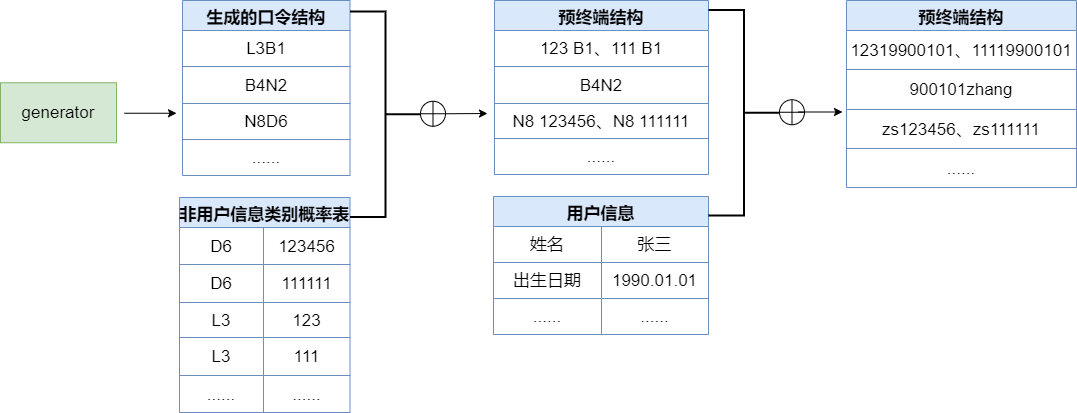

The diagram above was exported from draw.io. Its source (the exported page's mxGraphModel, read from the mxfile embedded in the PNG):
<mxGraphModel dx="1422" dy="802" grid="0" gridSize="10" guides="1" tooltips="1" connect="1" arrows="1" fold="1" page="1" pageScale="1" pageWidth="1169" pageHeight="827" math="0" shadow="0">
  <root>
    <mxCell id="0" />
    <mxCell id="1" parent="0" />
    <mxCell id="HmsmDAmuJBQXiGUTdm-5-2" value="generator" style="rounded=0;whiteSpace=wrap;html=1;fontSize=17;strokeWidth=1;fillColor=#d5e8d4;strokeColor=#82b366;" vertex="1" parent="1">
      <mxGeometry x="24" y="220.25" width="116" height="60" as="geometry" />
    </mxCell>
    <mxCell id="HmsmDAmuJBQXiGUTdm-5-3" value="生成的口令结构" style="shape=table;startSize=30;container=1;collapsible=0;childLayout=tableLayout;fontStyle=1;align=center;fontSize=17;strokeWidth=1;fillColor=#dae8fc;strokeColor=#6c8ebf;" vertex="1" parent="1">
      <mxGeometry x="206" y="138" width="167.5" height="175" as="geometry" />
    </mxCell>
    <mxCell id="HmsmDAmuJBQXiGUTdm-5-4" value="" style="shape=tableRow;horizontal=0;startSize=0;swimlaneHead=0;swimlaneBody=0;top=0;left=0;bottom=0;right=0;collapsible=0;dropTarget=0;fillColor=none;points=[[0,0.5],[1,0.5]];portConstraint=eastwest;fontSize=17;strokeWidth=1;" vertex="1" parent="HmsmDAmuJBQXiGUTdm-5-3">
      <mxGeometry y="30" width="167.5" height="36" as="geometry" />
    </mxCell>
    <mxCell id="HmsmDAmuJBQXiGUTdm-5-5" value="L3B1" style="shape=partialRectangle;html=1;whiteSpace=wrap;connectable=0;fillColor=none;top=0;left=0;bottom=0;right=0;overflow=hidden;fontSize=17;strokeWidth=1;" vertex="1" parent="HmsmDAmuJBQXiGUTdm-5-4">
      <mxGeometry width="168" height="36" as="geometry">
        <mxRectangle width="168" height="36" as="alternateBounds" />
      </mxGeometry>
    </mxCell>
    <mxCell id="HmsmDAmuJBQXiGUTdm-5-8" value="" style="shape=tableRow;horizontal=0;startSize=0;swimlaneHead=0;swimlaneBody=0;top=0;left=0;bottom=0;right=0;collapsible=0;dropTarget=0;fillColor=none;points=[[0,0.5],[1,0.5]];portConstraint=eastwest;fontSize=17;strokeWidth=1;" vertex="1" parent="HmsmDAmuJBQXiGUTdm-5-3">
      <mxGeometry y="66" width="167.5" height="37" as="geometry" />
    </mxCell>
    <mxCell id="HmsmDAmuJBQXiGUTdm-5-9" value="B4N2" style="shape=partialRectangle;html=1;whiteSpace=wrap;connectable=0;fillColor=none;top=0;left=0;bottom=0;right=0;overflow=hidden;fontSize=17;strokeWidth=1;" vertex="1" parent="HmsmDAmuJBQXiGUTdm-5-8">
      <mxGeometry width="168" height="37" as="geometry">
        <mxRectangle width="168" height="37" as="alternateBounds" />
      </mxGeometry>
    </mxCell>
    <mxCell id="HmsmDAmuJBQXiGUTdm-5-12" value="" style="shape=tableRow;horizontal=0;startSize=0;swimlaneHead=0;swimlaneBody=0;top=0;left=0;bottom=0;right=0;collapsible=0;dropTarget=0;fillColor=none;points=[[0,0.5],[1,0.5]];portConstraint=eastwest;fontSize=17;strokeWidth=1;" vertex="1" parent="HmsmDAmuJBQXiGUTdm-5-3">
      <mxGeometry y="103" width="167.5" height="36" as="geometry" />
    </mxCell>
    <mxCell id="HmsmDAmuJBQXiGUTdm-5-13" value="N8D6" style="shape=partialRectangle;html=1;whiteSpace=wrap;connectable=0;fillColor=none;top=0;left=0;bottom=0;right=0;overflow=hidden;fontSize=17;strokeWidth=1;" vertex="1" parent="HmsmDAmuJBQXiGUTdm-5-12">
      <mxGeometry width="168" height="36" as="geometry">
        <mxRectangle width="168" height="36" as="alternateBounds" />
      </mxGeometry>
    </mxCell>
    <mxCell id="HmsmDAmuJBQXiGUTdm-5-16" style="shape=tableRow;horizontal=0;startSize=0;swimlaneHead=0;swimlaneBody=0;top=0;left=0;bottom=0;right=0;collapsible=0;dropTarget=0;fillColor=none;points=[[0,0.5],[1,0.5]];portConstraint=eastwest;fontSize=17;strokeWidth=1;" vertex="1" parent="HmsmDAmuJBQXiGUTdm-5-3">
      <mxGeometry y="139" width="167.5" height="36" as="geometry" />
    </mxCell>
    <mxCell id="HmsmDAmuJBQXiGUTdm-5-17" value="......" style="shape=partialRectangle;html=1;whiteSpace=wrap;connectable=0;fillColor=none;top=0;left=0;bottom=0;right=0;overflow=hidden;fontSize=17;strokeWidth=1;" vertex="1" parent="HmsmDAmuJBQXiGUTdm-5-16">
      <mxGeometry width="168" height="36" as="geometry">
        <mxRectangle width="168" height="36" as="alternateBounds" />
      </mxGeometry>
    </mxCell>
    <mxCell id="HmsmDAmuJBQXiGUTdm-5-19" value="预终端结构" style="shape=table;startSize=30;container=1;collapsible=0;childLayout=tableLayout;fontStyle=1;align=center;fontSize=17;strokeWidth=1;fillColor=#dae8fc;strokeColor=#6c8ebf;" vertex="1" parent="1">
      <mxGeometry x="518" y="138" width="214" height="174" as="geometry" />
    </mxCell>
    <mxCell id="HmsmDAmuJBQXiGUTdm-5-20" value="" style="shape=tableRow;horizontal=0;startSize=0;swimlaneHead=0;swimlaneBody=0;top=0;left=0;bottom=0;right=0;collapsible=0;dropTarget=0;fillColor=none;points=[[0,0.5],[1,0.5]];portConstraint=eastwest;fontSize=17;strokeWidth=1;" vertex="1" parent="HmsmDAmuJBQXiGUTdm-5-19">
      <mxGeometry y="30" width="214" height="36" as="geometry" />
    </mxCell>
    <mxCell id="HmsmDAmuJBQXiGUTdm-5-21" value="123 B1、111 B1" style="shape=partialRectangle;html=1;whiteSpace=wrap;connectable=0;fillColor=none;top=0;left=0;bottom=0;right=0;overflow=hidden;fontSize=17;strokeWidth=1;" vertex="1" parent="HmsmDAmuJBQXiGUTdm-5-20">
      <mxGeometry width="214" height="36" as="geometry">
        <mxRectangle width="214" height="36" as="alternateBounds" />
      </mxGeometry>
    </mxCell>
    <mxCell id="HmsmDAmuJBQXiGUTdm-5-22" value="" style="shape=tableRow;horizontal=0;startSize=0;swimlaneHead=0;swimlaneBody=0;top=0;left=0;bottom=0;right=0;collapsible=0;dropTarget=0;fillColor=none;points=[[0,0.5],[1,0.5]];portConstraint=eastwest;fontSize=17;strokeWidth=1;" vertex="1" parent="HmsmDAmuJBQXiGUTdm-5-19">
      <mxGeometry y="66" width="214" height="37" as="geometry" />
    </mxCell>
    <mxCell id="HmsmDAmuJBQXiGUTdm-5-23" value="B4N2" style="shape=partialRectangle;html=1;whiteSpace=wrap;connectable=0;fillColor=none;top=0;left=0;bottom=0;right=0;overflow=hidden;fontSize=17;strokeWidth=1;" vertex="1" parent="HmsmDAmuJBQXiGUTdm-5-22">
      <mxGeometry width="214" height="37" as="geometry">
        <mxRectangle width="214" height="37" as="alternateBounds" />
      </mxGeometry>
    </mxCell>
    <mxCell id="HmsmDAmuJBQXiGUTdm-5-24" value="" style="shape=tableRow;horizontal=0;startSize=0;swimlaneHead=0;swimlaneBody=0;top=0;left=0;bottom=0;right=0;collapsible=0;dropTarget=0;fillColor=none;points=[[0,0.5],[1,0.5]];portConstraint=eastwest;fontSize=17;strokeWidth=1;" vertex="1" parent="HmsmDAmuJBQXiGUTdm-5-19">
      <mxGeometry y="103" width="214" height="35" as="geometry" />
    </mxCell>
    <mxCell id="HmsmDAmuJBQXiGUTdm-5-25" value="N8 123456、N8 111111" style="shape=partialRectangle;html=1;whiteSpace=wrap;connectable=0;fillColor=none;top=0;left=0;bottom=0;right=0;overflow=hidden;fontSize=17;strokeWidth=1;" vertex="1" parent="HmsmDAmuJBQXiGUTdm-5-24">
      <mxGeometry width="214" height="35" as="geometry">
        <mxRectangle width="214" height="35" as="alternateBounds" />
      </mxGeometry>
    </mxCell>
    <mxCell id="HmsmDAmuJBQXiGUTdm-5-26" style="shape=tableRow;horizontal=0;startSize=0;swimlaneHead=0;swimlaneBody=0;top=0;left=0;bottom=0;right=0;collapsible=0;dropTarget=0;fillColor=none;points=[[0,0.5],[1,0.5]];portConstraint=eastwest;fontSize=17;strokeWidth=1;" vertex="1" parent="HmsmDAmuJBQXiGUTdm-5-19">
      <mxGeometry y="138" width="214" height="36" as="geometry" />
    </mxCell>
    <mxCell id="HmsmDAmuJBQXiGUTdm-5-27" value="......" style="shape=partialRectangle;html=1;whiteSpace=wrap;connectable=0;fillColor=none;top=0;left=0;bottom=0;right=0;overflow=hidden;fontSize=17;strokeWidth=1;" vertex="1" parent="HmsmDAmuJBQXiGUTdm-5-26">
      <mxGeometry width="214" height="36" as="geometry">
        <mxRectangle width="214" height="36" as="alternateBounds" />
      </mxGeometry>
    </mxCell>
    <mxCell id="HmsmDAmuJBQXiGUTdm-5-28" value="非用户信息类别概率表" style="shape=table;startSize=30;container=1;collapsible=0;childLayout=tableLayout;fontStyle=1;align=center;fontSize=17;strokeWidth=1;fillColor=#dae8fc;strokeColor=#6c8ebf;" vertex="1" parent="1">
      <mxGeometry x="203" y="335" width="170.5" height="215" as="geometry" />
    </mxCell>
    <mxCell id="HmsmDAmuJBQXiGUTdm-5-29" value="" style="shape=tableRow;horizontal=0;startSize=0;swimlaneHead=0;swimlaneBody=0;top=0;left=0;bottom=0;right=0;collapsible=0;dropTarget=0;fillColor=none;points=[[0,0.5],[1,0.5]];portConstraint=eastwest;fontSize=17;strokeWidth=1;" vertex="1" parent="HmsmDAmuJBQXiGUTdm-5-28">
      <mxGeometry y="30" width="170.5" height="37" as="geometry" />
    </mxCell>
    <mxCell id="HmsmDAmuJBQXiGUTdm-5-30" value="D6" style="shape=partialRectangle;html=1;whiteSpace=wrap;connectable=0;fillColor=none;top=0;left=0;bottom=0;right=0;overflow=hidden;fontSize=17;strokeWidth=1;" vertex="1" parent="HmsmDAmuJBQXiGUTdm-5-29">
      <mxGeometry width="84" height="37" as="geometry">
        <mxRectangle width="84" height="37" as="alternateBounds" />
      </mxGeometry>
    </mxCell>
    <mxCell id="HmsmDAmuJBQXiGUTdm-5-41" value="123456" style="shape=partialRectangle;html=1;whiteSpace=wrap;connectable=0;fillColor=none;top=0;left=0;bottom=0;right=0;overflow=hidden;fontSize=17;strokeWidth=1;" vertex="1" parent="HmsmDAmuJBQXiGUTdm-5-29">
      <mxGeometry x="84" width="87" height="37" as="geometry">
        <mxRectangle width="87" height="37" as="alternateBounds" />
      </mxGeometry>
    </mxCell>
    <mxCell id="HmsmDAmuJBQXiGUTdm-5-31" value="" style="shape=tableRow;horizontal=0;startSize=0;swimlaneHead=0;swimlaneBody=0;top=0;left=0;bottom=0;right=0;collapsible=0;dropTarget=0;fillColor=none;points=[[0,0.5],[1,0.5]];portConstraint=eastwest;fontSize=17;strokeWidth=1;" vertex="1" parent="HmsmDAmuJBQXiGUTdm-5-28">
      <mxGeometry y="67" width="170.5" height="38" as="geometry" />
    </mxCell>
    <mxCell id="HmsmDAmuJBQXiGUTdm-5-32" value="D6" style="shape=partialRectangle;html=1;whiteSpace=wrap;connectable=0;fillColor=none;top=0;left=0;bottom=0;right=0;overflow=hidden;fontSize=17;strokeWidth=1;" vertex="1" parent="HmsmDAmuJBQXiGUTdm-5-31">
      <mxGeometry width="84" height="38" as="geometry">
        <mxRectangle width="84" height="38" as="alternateBounds" />
      </mxGeometry>
    </mxCell>
    <mxCell id="HmsmDAmuJBQXiGUTdm-5-42" value="111111" style="shape=partialRectangle;html=1;whiteSpace=wrap;connectable=0;fillColor=none;top=0;left=0;bottom=0;right=0;overflow=hidden;fontSize=17;strokeWidth=1;" vertex="1" parent="HmsmDAmuJBQXiGUTdm-5-31">
      <mxGeometry x="84" width="87" height="38" as="geometry">
        <mxRectangle width="87" height="38" as="alternateBounds" />
      </mxGeometry>
    </mxCell>
    <mxCell id="HmsmDAmuJBQXiGUTdm-5-33" value="" style="shape=tableRow;horizontal=0;startSize=0;swimlaneHead=0;swimlaneBody=0;top=0;left=0;bottom=0;right=0;collapsible=0;dropTarget=0;fillColor=none;points=[[0,0.5],[1,0.5]];portConstraint=eastwest;fontSize=17;strokeWidth=1;" vertex="1" parent="HmsmDAmuJBQXiGUTdm-5-28">
      <mxGeometry y="105" width="170.5" height="35" as="geometry" />
    </mxCell>
    <mxCell id="HmsmDAmuJBQXiGUTdm-5-34" value="L3" style="shape=partialRectangle;html=1;whiteSpace=wrap;connectable=0;fillColor=none;top=0;left=0;bottom=0;right=0;overflow=hidden;fontSize=17;strokeWidth=1;" vertex="1" parent="HmsmDAmuJBQXiGUTdm-5-33">
      <mxGeometry width="84" height="35" as="geometry">
        <mxRectangle width="84" height="35" as="alternateBounds" />
      </mxGeometry>
    </mxCell>
    <mxCell id="HmsmDAmuJBQXiGUTdm-5-43" value="123" style="shape=partialRectangle;html=1;whiteSpace=wrap;connectable=0;fillColor=none;top=0;left=0;bottom=0;right=0;overflow=hidden;fontSize=17;strokeWidth=1;" vertex="1" parent="HmsmDAmuJBQXiGUTdm-5-33">
      <mxGeometry x="84" width="87" height="35" as="geometry">
        <mxRectangle width="87" height="35" as="alternateBounds" />
      </mxGeometry>
    </mxCell>
    <mxCell id="HmsmDAmuJBQXiGUTdm-5-35" style="shape=tableRow;horizontal=0;startSize=0;swimlaneHead=0;swimlaneBody=0;top=0;left=0;bottom=0;right=0;collapsible=0;dropTarget=0;fillColor=none;points=[[0,0.5],[1,0.5]];portConstraint=eastwest;fontSize=17;strokeWidth=1;" vertex="1" parent="HmsmDAmuJBQXiGUTdm-5-28">
      <mxGeometry y="140" width="170.5" height="38" as="geometry" />
    </mxCell>
    <mxCell id="HmsmDAmuJBQXiGUTdm-5-36" value="L3" style="shape=partialRectangle;html=1;whiteSpace=wrap;connectable=0;fillColor=none;top=0;left=0;bottom=0;right=0;overflow=hidden;fontSize=17;strokeWidth=1;" vertex="1" parent="HmsmDAmuJBQXiGUTdm-5-35">
      <mxGeometry width="84" height="38" as="geometry">
        <mxRectangle width="84" height="38" as="alternateBounds" />
      </mxGeometry>
    </mxCell>
    <mxCell id="HmsmDAmuJBQXiGUTdm-5-44" value="111" style="shape=partialRectangle;html=1;whiteSpace=wrap;connectable=0;fillColor=none;top=0;left=0;bottom=0;right=0;overflow=hidden;fontSize=17;strokeWidth=1;" vertex="1" parent="HmsmDAmuJBQXiGUTdm-5-35">
      <mxGeometry x="84" width="87" height="38" as="geometry">
        <mxRectangle width="87" height="38" as="alternateBounds" />
      </mxGeometry>
    </mxCell>
    <mxCell id="HmsmDAmuJBQXiGUTdm-5-45" style="shape=tableRow;horizontal=0;startSize=0;swimlaneHead=0;swimlaneBody=0;top=0;left=0;bottom=0;right=0;collapsible=0;dropTarget=0;fillColor=none;points=[[0,0.5],[1,0.5]];portConstraint=eastwest;fontSize=17;strokeWidth=1;" vertex="1" parent="HmsmDAmuJBQXiGUTdm-5-28">
      <mxGeometry y="178" width="170.5" height="37" as="geometry" />
    </mxCell>
    <mxCell id="HmsmDAmuJBQXiGUTdm-5-46" value="......" style="shape=partialRectangle;html=1;whiteSpace=wrap;connectable=0;fillColor=none;top=0;left=0;bottom=0;right=0;overflow=hidden;fontSize=17;strokeWidth=1;" vertex="1" parent="HmsmDAmuJBQXiGUTdm-5-45">
      <mxGeometry width="84" height="37" as="geometry">
        <mxRectangle width="84" height="37" as="alternateBounds" />
      </mxGeometry>
    </mxCell>
    <mxCell id="HmsmDAmuJBQXiGUTdm-5-47" value="......" style="shape=partialRectangle;html=1;whiteSpace=wrap;connectable=0;fillColor=none;top=0;left=0;bottom=0;right=0;overflow=hidden;fontSize=17;strokeWidth=1;" vertex="1" parent="HmsmDAmuJBQXiGUTdm-5-45">
      <mxGeometry x="84" width="87" height="37" as="geometry">
        <mxRectangle width="87" height="37" as="alternateBounds" />
      </mxGeometry>
    </mxCell>
    <mxCell id="HmsmDAmuJBQXiGUTdm-5-52" value="用户信息" style="shape=table;startSize=30;container=1;collapsible=0;childLayout=tableLayout;fontStyle=1;align=center;fontSize=17;strokeWidth=1;fillColor=#dae8fc;strokeColor=#6c8ebf;" vertex="1" parent="1">
      <mxGeometry x="517" y="334" width="215" height="138" as="geometry" />
    </mxCell>
    <mxCell id="HmsmDAmuJBQXiGUTdm-5-53" value="" style="shape=tableRow;horizontal=0;startSize=0;swimlaneHead=0;swimlaneBody=0;top=0;left=0;bottom=0;right=0;collapsible=0;dropTarget=0;fillColor=none;points=[[0,0.5],[1,0.5]];portConstraint=eastwest;fontSize=17;strokeWidth=1;" vertex="1" parent="HmsmDAmuJBQXiGUTdm-5-52">
      <mxGeometry y="30" width="215" height="36" as="geometry" />
    </mxCell>
    <mxCell id="HmsmDAmuJBQXiGUTdm-5-54" value="姓名" style="shape=partialRectangle;html=1;whiteSpace=wrap;connectable=0;fillColor=none;top=0;left=0;bottom=0;right=0;overflow=hidden;fontSize=17;strokeWidth=1;" vertex="1" parent="HmsmDAmuJBQXiGUTdm-5-53">
      <mxGeometry width="108" height="36" as="geometry">
        <mxRectangle width="108" height="36" as="alternateBounds" />
      </mxGeometry>
    </mxCell>
    <mxCell id="HmsmDAmuJBQXiGUTdm-5-55" value="张三" style="shape=partialRectangle;html=1;whiteSpace=wrap;connectable=0;fillColor=none;top=0;left=0;bottom=0;right=0;overflow=hidden;fontSize=17;strokeWidth=1;" vertex="1" parent="HmsmDAmuJBQXiGUTdm-5-53">
      <mxGeometry x="108" width="107" height="36" as="geometry">
        <mxRectangle width="107" height="36" as="alternateBounds" />
      </mxGeometry>
    </mxCell>
    <mxCell id="HmsmDAmuJBQXiGUTdm-5-56" value="" style="shape=tableRow;horizontal=0;startSize=0;swimlaneHead=0;swimlaneBody=0;top=0;left=0;bottom=0;right=0;collapsible=0;dropTarget=0;fillColor=none;points=[[0,0.5],[1,0.5]];portConstraint=eastwest;fontSize=17;strokeWidth=1;" vertex="1" parent="HmsmDAmuJBQXiGUTdm-5-52">
      <mxGeometry y="66" width="215" height="36" as="geometry" />
    </mxCell>
    <mxCell id="HmsmDAmuJBQXiGUTdm-5-57" value="出生日期" style="shape=partialRectangle;html=1;whiteSpace=wrap;connectable=0;fillColor=none;top=0;left=0;bottom=0;right=0;overflow=hidden;fontSize=17;strokeWidth=1;" vertex="1" parent="HmsmDAmuJBQXiGUTdm-5-56">
      <mxGeometry width="108" height="36" as="geometry">
        <mxRectangle width="108" height="36" as="alternateBounds" />
      </mxGeometry>
    </mxCell>
    <mxCell id="HmsmDAmuJBQXiGUTdm-5-58" value="1990.01.01" style="shape=partialRectangle;html=1;whiteSpace=wrap;connectable=0;fillColor=none;top=0;left=0;bottom=0;right=0;overflow=hidden;fontSize=17;strokeWidth=1;" vertex="1" parent="HmsmDAmuJBQXiGUTdm-5-56">
      <mxGeometry x="108" width="107" height="36" as="geometry">
        <mxRectangle width="107" height="36" as="alternateBounds" />
      </mxGeometry>
    </mxCell>
    <mxCell id="HmsmDAmuJBQXiGUTdm-5-65" style="shape=tableRow;horizontal=0;startSize=0;swimlaneHead=0;swimlaneBody=0;top=0;left=0;bottom=0;right=0;collapsible=0;dropTarget=0;fillColor=none;points=[[0,0.5],[1,0.5]];portConstraint=eastwest;fontSize=17;strokeWidth=1;" vertex="1" parent="HmsmDAmuJBQXiGUTdm-5-52">
      <mxGeometry y="102" width="215" height="36" as="geometry" />
    </mxCell>
    <mxCell id="HmsmDAmuJBQXiGUTdm-5-66" value="......" style="shape=partialRectangle;html=1;whiteSpace=wrap;connectable=0;fillColor=none;top=0;left=0;bottom=0;right=0;overflow=hidden;fontSize=17;strokeWidth=1;" vertex="1" parent="HmsmDAmuJBQXiGUTdm-5-65">
      <mxGeometry width="108" height="36" as="geometry">
        <mxRectangle width="108" height="36" as="alternateBounds" />
      </mxGeometry>
    </mxCell>
    <mxCell id="HmsmDAmuJBQXiGUTdm-5-67" value="......" style="shape=partialRectangle;html=1;whiteSpace=wrap;connectable=0;fillColor=none;top=0;left=0;bottom=0;right=0;overflow=hidden;fontSize=17;strokeWidth=1;" vertex="1" parent="HmsmDAmuJBQXiGUTdm-5-65">
      <mxGeometry x="108" width="107" height="36" as="geometry">
        <mxRectangle width="107" height="36" as="alternateBounds" />
      </mxGeometry>
    </mxCell>
    <mxCell id="HmsmDAmuJBQXiGUTdm-5-69" value="预终端结构" style="shape=table;startSize=30;container=1;collapsible=0;childLayout=tableLayout;fontStyle=1;align=center;fontSize=17;strokeWidth=1;fillColor=#dae8fc;strokeColor=#6c8ebf;" vertex="1" parent="1">
      <mxGeometry x="870" y="138" width="230" height="187" as="geometry" />
    </mxCell>
    <mxCell id="HmsmDAmuJBQXiGUTdm-5-70" value="" style="shape=tableRow;horizontal=0;startSize=0;swimlaneHead=0;swimlaneBody=0;top=0;left=0;bottom=0;right=0;collapsible=0;dropTarget=0;fillColor=none;points=[[0,0.5],[1,0.5]];portConstraint=eastwest;fontSize=17;strokeWidth=1;" vertex="1" parent="HmsmDAmuJBQXiGUTdm-5-69">
      <mxGeometry y="30" width="230" height="39" as="geometry" />
    </mxCell>
    <mxCell id="HmsmDAmuJBQXiGUTdm-5-71" value="12319900101、11119900101" style="shape=partialRectangle;html=1;whiteSpace=wrap;connectable=0;fillColor=none;top=0;left=0;bottom=0;right=0;overflow=hidden;fontSize=17;strokeWidth=1;" vertex="1" parent="HmsmDAmuJBQXiGUTdm-5-70">
      <mxGeometry width="230" height="39" as="geometry">
        <mxRectangle width="230" height="39" as="alternateBounds" />
      </mxGeometry>
    </mxCell>
    <mxCell id="HmsmDAmuJBQXiGUTdm-5-72" value="" style="shape=tableRow;horizontal=0;startSize=0;swimlaneHead=0;swimlaneBody=0;top=0;left=0;bottom=0;right=0;collapsible=0;dropTarget=0;fillColor=none;points=[[0,0.5],[1,0.5]];portConstraint=eastwest;fontSize=17;strokeWidth=1;" vertex="1" parent="HmsmDAmuJBQXiGUTdm-5-69">
      <mxGeometry y="69" width="230" height="40" as="geometry" />
    </mxCell>
    <mxCell id="HmsmDAmuJBQXiGUTdm-5-73" value="900101zhang" style="shape=partialRectangle;html=1;whiteSpace=wrap;connectable=0;fillColor=none;top=0;left=0;bottom=0;right=0;overflow=hidden;fontSize=17;strokeWidth=1;" vertex="1" parent="HmsmDAmuJBQXiGUTdm-5-72">
      <mxGeometry width="230" height="40" as="geometry">
        <mxRectangle width="230" height="40" as="alternateBounds" />
      </mxGeometry>
    </mxCell>
    <mxCell id="HmsmDAmuJBQXiGUTdm-5-74" value="" style="shape=tableRow;horizontal=0;startSize=0;swimlaneHead=0;swimlaneBody=0;top=0;left=0;bottom=0;right=0;collapsible=0;dropTarget=0;fillColor=none;points=[[0,0.5],[1,0.5]];portConstraint=eastwest;fontSize=17;strokeWidth=1;" vertex="1" parent="HmsmDAmuJBQXiGUTdm-5-69">
      <mxGeometry y="109" width="230" height="39" as="geometry" />
    </mxCell>
    <mxCell id="HmsmDAmuJBQXiGUTdm-5-75" value="zs123456、zs111111" style="shape=partialRectangle;html=1;whiteSpace=wrap;connectable=0;fillColor=none;top=0;left=0;bottom=0;right=0;overflow=hidden;fontSize=17;strokeWidth=1;" vertex="1" parent="HmsmDAmuJBQXiGUTdm-5-74">
      <mxGeometry width="230" height="39" as="geometry">
        <mxRectangle width="230" height="39" as="alternateBounds" />
      </mxGeometry>
    </mxCell>
    <mxCell id="HmsmDAmuJBQXiGUTdm-5-76" style="shape=tableRow;horizontal=0;startSize=0;swimlaneHead=0;swimlaneBody=0;top=0;left=0;bottom=0;right=0;collapsible=0;dropTarget=0;fillColor=none;points=[[0,0.5],[1,0.5]];portConstraint=eastwest;fontSize=17;strokeWidth=1;" vertex="1" parent="HmsmDAmuJBQXiGUTdm-5-69">
      <mxGeometry y="148" width="230" height="39" as="geometry" />
    </mxCell>
    <mxCell id="HmsmDAmuJBQXiGUTdm-5-77" value="......" style="shape=partialRectangle;html=1;whiteSpace=wrap;connectable=0;fillColor=none;top=0;left=0;bottom=0;right=0;overflow=hidden;fontSize=17;strokeWidth=1;" vertex="1" parent="HmsmDAmuJBQXiGUTdm-5-76">
      <mxGeometry width="230" height="39" as="geometry">
        <mxRectangle width="230" height="39" as="alternateBounds" />
      </mxGeometry>
    </mxCell>
    <mxCell id="HmsmDAmuJBQXiGUTdm-5-118" style="edgeStyle=none;rounded=0;orthogonalLoop=1;jettySize=auto;html=1;exitX=1;exitY=0.5;exitDx=0;exitDy=0;fontSize=17;endArrow=classic;endFill=1;strokeWidth=1;" edge="1" parent="1" source="HmsmDAmuJBQXiGUTdm-5-96">
      <mxGeometry relative="1" as="geometry">
        <mxPoint x="511" y="251" as="targetPoint" />
      </mxGeometry>
    </mxCell>
    <mxCell id="HmsmDAmuJBQXiGUTdm-5-96" value="" style="shape=orEllipse;perimeter=ellipsePerimeter;whiteSpace=wrap;html=1;backgroundOutline=1;fontSize=17;strokeWidth=1;" vertex="1" parent="1">
      <mxGeometry x="444" y="238.75" width="25" height="25" as="geometry" />
    </mxCell>
    <mxCell id="HmsmDAmuJBQXiGUTdm-5-114" value="" style="strokeWidth=2;html=1;shape=mxgraph.flowchart.annotation_2;align=left;labelPosition=right;pointerEvents=1;fontSize=17;rotation=-180;" vertex="1" parent="1">
      <mxGeometry x="373.5" y="149" width="71" height="205.5" as="geometry" />
    </mxCell>
    <mxCell id="HmsmDAmuJBQXiGUTdm-5-119" value="" style="endArrow=classic;html=1;rounded=0;fontSize=17;strokeWidth=1;" edge="1" parent="1">
      <mxGeometry width="50" height="50" relative="1" as="geometry">
        <mxPoint x="148" y="250.75" as="sourcePoint" />
        <mxPoint x="200" y="250.75" as="targetPoint" />
      </mxGeometry>
    </mxCell>
    <mxCell id="HmsmDAmuJBQXiGUTdm-5-120" value="" style="strokeWidth=2;html=1;shape=mxgraph.flowchart.annotation_2;align=left;labelPosition=right;pointerEvents=1;fontSize=17;rotation=-180;" vertex="1" parent="1">
      <mxGeometry x="732" y="147.5" width="71" height="205.5" as="geometry" />
    </mxCell>
    <mxCell id="HmsmDAmuJBQXiGUTdm-5-121" value="" style="shape=orEllipse;perimeter=ellipsePerimeter;whiteSpace=wrap;html=1;backgroundOutline=1;fontSize=17;strokeWidth=1;" vertex="1" parent="1">
      <mxGeometry x="803" y="237.25" width="25" height="25" as="geometry" />
    </mxCell>
    <mxCell id="HmsmDAmuJBQXiGUTdm-5-122" style="edgeStyle=none;rounded=0;orthogonalLoop=1;jettySize=auto;html=1;exitX=1;exitY=0.5;exitDx=0;exitDy=0;fontSize=17;endArrow=classic;endFill=1;strokeWidth=1;" edge="1" parent="1">
      <mxGeometry relative="1" as="geometry">
        <mxPoint x="866" y="249.5" as="targetPoint" />
        <mxPoint x="822" y="249.5" as="sourcePoint" />
      </mxGeometry>
    </mxCell>
  </root>
</mxGraphModel>